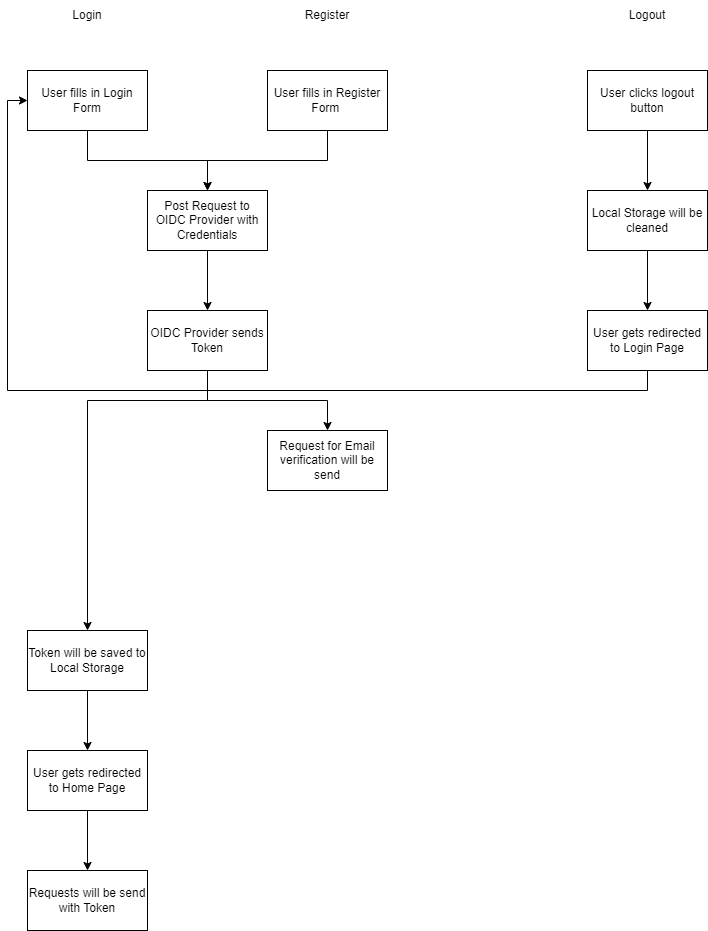

The diagram above was exported from draw.io. Its source (the exported page's mxGraphModel, read from the mxfile embedded in the PNG):
<mxGraphModel dx="1422" dy="762" grid="1" gridSize="10" guides="1" tooltips="1" connect="1" arrows="1" fold="1" page="1" pageScale="1" pageWidth="827" pageHeight="1169" math="0" shadow="0">
  <root>
    <mxCell id="0" />
    <mxCell id="1" parent="0" />
    <mxCell id="goiELfV8LAsDx37lI42J-11" style="edgeStyle=orthogonalEdgeStyle;rounded=0;orthogonalLoop=1;jettySize=auto;html=1;exitX=0.5;exitY=1;exitDx=0;exitDy=0;" parent="1" source="goiELfV8LAsDx37lI42J-1" target="goiELfV8LAsDx37lI42J-6" edge="1">
      <mxGeometry relative="1" as="geometry" />
    </mxCell>
    <mxCell id="goiELfV8LAsDx37lI42J-1" value="User fills in Login Form" style="rounded=0;whiteSpace=wrap;html=1;" parent="1" vertex="1">
      <mxGeometry x="40" y="200" width="120" height="60" as="geometry" />
    </mxCell>
    <mxCell id="goiELfV8LAsDx37lI42J-12" style="edgeStyle=orthogonalEdgeStyle;rounded=0;orthogonalLoop=1;jettySize=auto;html=1;exitX=0.5;exitY=1;exitDx=0;exitDy=0;" parent="1" source="goiELfV8LAsDx37lI42J-2" target="goiELfV8LAsDx37lI42J-6" edge="1">
      <mxGeometry relative="1" as="geometry" />
    </mxCell>
    <mxCell id="goiELfV8LAsDx37lI42J-2" value="User fills in Register Form&amp;nbsp;" style="rounded=0;whiteSpace=wrap;html=1;" parent="1" vertex="1">
      <mxGeometry x="280" y="200" width="120" height="60" as="geometry" />
    </mxCell>
    <mxCell id="goiELfV8LAsDx37lI42J-17" style="edgeStyle=orthogonalEdgeStyle;rounded=0;orthogonalLoop=1;jettySize=auto;html=1;exitX=0.5;exitY=1;exitDx=0;exitDy=0;entryX=0.5;entryY=0;entryDx=0;entryDy=0;" parent="1" source="goiELfV8LAsDx37lI42J-3" target="goiELfV8LAsDx37lI42J-4" edge="1">
      <mxGeometry relative="1" as="geometry" />
    </mxCell>
    <mxCell id="goiELfV8LAsDx37lI42J-3" value="User clicks logout button" style="rounded=0;whiteSpace=wrap;html=1;" parent="1" vertex="1">
      <mxGeometry x="600" y="200" width="120" height="60" as="geometry" />
    </mxCell>
    <mxCell id="goiELfV8LAsDx37lI42J-18" style="edgeStyle=orthogonalEdgeStyle;rounded=0;orthogonalLoop=1;jettySize=auto;html=1;exitX=0.5;exitY=1;exitDx=0;exitDy=0;" parent="1" source="goiELfV8LAsDx37lI42J-4" target="goiELfV8LAsDx37lI42J-5" edge="1">
      <mxGeometry relative="1" as="geometry" />
    </mxCell>
    <mxCell id="goiELfV8LAsDx37lI42J-4" value="Local Storage will be cleaned" style="rounded=0;whiteSpace=wrap;html=1;" parent="1" vertex="1">
      <mxGeometry x="600" y="320" width="120" height="60" as="geometry" />
    </mxCell>
    <mxCell id="goiELfV8LAsDx37lI42J-19" style="edgeStyle=orthogonalEdgeStyle;rounded=0;orthogonalLoop=1;jettySize=auto;html=1;exitX=0.5;exitY=1;exitDx=0;exitDy=0;entryX=0;entryY=0.5;entryDx=0;entryDy=0;" parent="1" source="goiELfV8LAsDx37lI42J-5" target="goiELfV8LAsDx37lI42J-1" edge="1">
      <mxGeometry relative="1" as="geometry" />
    </mxCell>
    <mxCell id="goiELfV8LAsDx37lI42J-5" value="User gets redirected to Login Page" style="rounded=0;whiteSpace=wrap;html=1;" parent="1" vertex="1">
      <mxGeometry x="600" y="440" width="120" height="60" as="geometry" />
    </mxCell>
    <mxCell id="goiELfV8LAsDx37lI42J-13" style="edgeStyle=orthogonalEdgeStyle;rounded=0;orthogonalLoop=1;jettySize=auto;html=1;exitX=0.5;exitY=1;exitDx=0;exitDy=0;" parent="1" source="goiELfV8LAsDx37lI42J-6" target="goiELfV8LAsDx37lI42J-7" edge="1">
      <mxGeometry relative="1" as="geometry" />
    </mxCell>
    <mxCell id="goiELfV8LAsDx37lI42J-6" value="Post Request to OIDC Provider with Credentials" style="rounded=0;whiteSpace=wrap;html=1;" parent="1" vertex="1">
      <mxGeometry x="160" y="320" width="120" height="60" as="geometry" />
    </mxCell>
    <mxCell id="goiELfV8LAsDx37lI42J-14" style="edgeStyle=orthogonalEdgeStyle;rounded=0;orthogonalLoop=1;jettySize=auto;html=1;exitX=0.5;exitY=1;exitDx=0;exitDy=0;" parent="1" source="goiELfV8LAsDx37lI42J-7" target="goiELfV8LAsDx37lI42J-8" edge="1">
      <mxGeometry relative="1" as="geometry">
        <Array as="points">
          <mxPoint x="220" y="530" />
          <mxPoint x="100" y="530" />
        </Array>
      </mxGeometry>
    </mxCell>
    <mxCell id="goiELfV8LAsDx37lI42J-24" style="edgeStyle=orthogonalEdgeStyle;rounded=0;orthogonalLoop=1;jettySize=auto;html=1;exitX=0.5;exitY=1;exitDx=0;exitDy=0;entryX=0.5;entryY=0;entryDx=0;entryDy=0;" parent="1" source="goiELfV8LAsDx37lI42J-7" target="goiELfV8LAsDx37lI42J-23" edge="1">
      <mxGeometry relative="1" as="geometry" />
    </mxCell>
    <mxCell id="goiELfV8LAsDx37lI42J-7" value="OIDC Provider sends Token" style="rounded=0;whiteSpace=wrap;html=1;" parent="1" vertex="1">
      <mxGeometry x="160" y="440" width="120" height="60" as="geometry" />
    </mxCell>
    <mxCell id="goiELfV8LAsDx37lI42J-15" style="edgeStyle=orthogonalEdgeStyle;rounded=0;orthogonalLoop=1;jettySize=auto;html=1;exitX=0.5;exitY=1;exitDx=0;exitDy=0;entryX=0.5;entryY=0;entryDx=0;entryDy=0;" parent="1" source="goiELfV8LAsDx37lI42J-8" target="goiELfV8LAsDx37lI42J-9" edge="1">
      <mxGeometry relative="1" as="geometry" />
    </mxCell>
    <mxCell id="goiELfV8LAsDx37lI42J-8" value="Token will be saved to Local Storage" style="rounded=0;whiteSpace=wrap;html=1;" parent="1" vertex="1">
      <mxGeometry x="40" y="760" width="120" height="60" as="geometry" />
    </mxCell>
    <mxCell id="goiELfV8LAsDx37lI42J-16" style="edgeStyle=orthogonalEdgeStyle;rounded=0;orthogonalLoop=1;jettySize=auto;html=1;exitX=0.5;exitY=1;exitDx=0;exitDy=0;" parent="1" source="goiELfV8LAsDx37lI42J-9" target="goiELfV8LAsDx37lI42J-10" edge="1">
      <mxGeometry relative="1" as="geometry" />
    </mxCell>
    <mxCell id="goiELfV8LAsDx37lI42J-9" value="User gets redirected to Home Page" style="rounded=0;whiteSpace=wrap;html=1;" parent="1" vertex="1">
      <mxGeometry x="40" y="880" width="120" height="60" as="geometry" />
    </mxCell>
    <mxCell id="goiELfV8LAsDx37lI42J-10" value="Requests will be send with Token" style="rounded=0;whiteSpace=wrap;html=1;" parent="1" vertex="1">
      <mxGeometry x="40" y="1000" width="120" height="60" as="geometry" />
    </mxCell>
    <mxCell id="goiELfV8LAsDx37lI42J-20" value="Login" style="text;html=1;strokeColor=none;fillColor=none;align=center;verticalAlign=middle;whiteSpace=wrap;rounded=0;" parent="1" vertex="1">
      <mxGeometry x="70" y="130" width="60" height="30" as="geometry" />
    </mxCell>
    <mxCell id="goiELfV8LAsDx37lI42J-21" value="Register" style="text;html=1;strokeColor=none;fillColor=none;align=center;verticalAlign=middle;whiteSpace=wrap;rounded=0;" parent="1" vertex="1">
      <mxGeometry x="310" y="130" width="60" height="30" as="geometry" />
    </mxCell>
    <mxCell id="goiELfV8LAsDx37lI42J-22" value="Logout" style="text;html=1;strokeColor=none;fillColor=none;align=center;verticalAlign=middle;whiteSpace=wrap;rounded=0;" parent="1" vertex="1">
      <mxGeometry x="630" y="130" width="60" height="30" as="geometry" />
    </mxCell>
    <mxCell id="goiELfV8LAsDx37lI42J-23" value="Request for Email verification will be send" style="rounded=0;whiteSpace=wrap;html=1;" parent="1" vertex="1">
      <mxGeometry x="280" y="560" width="120" height="60" as="geometry" />
    </mxCell>
  </root>
</mxGraphModel>